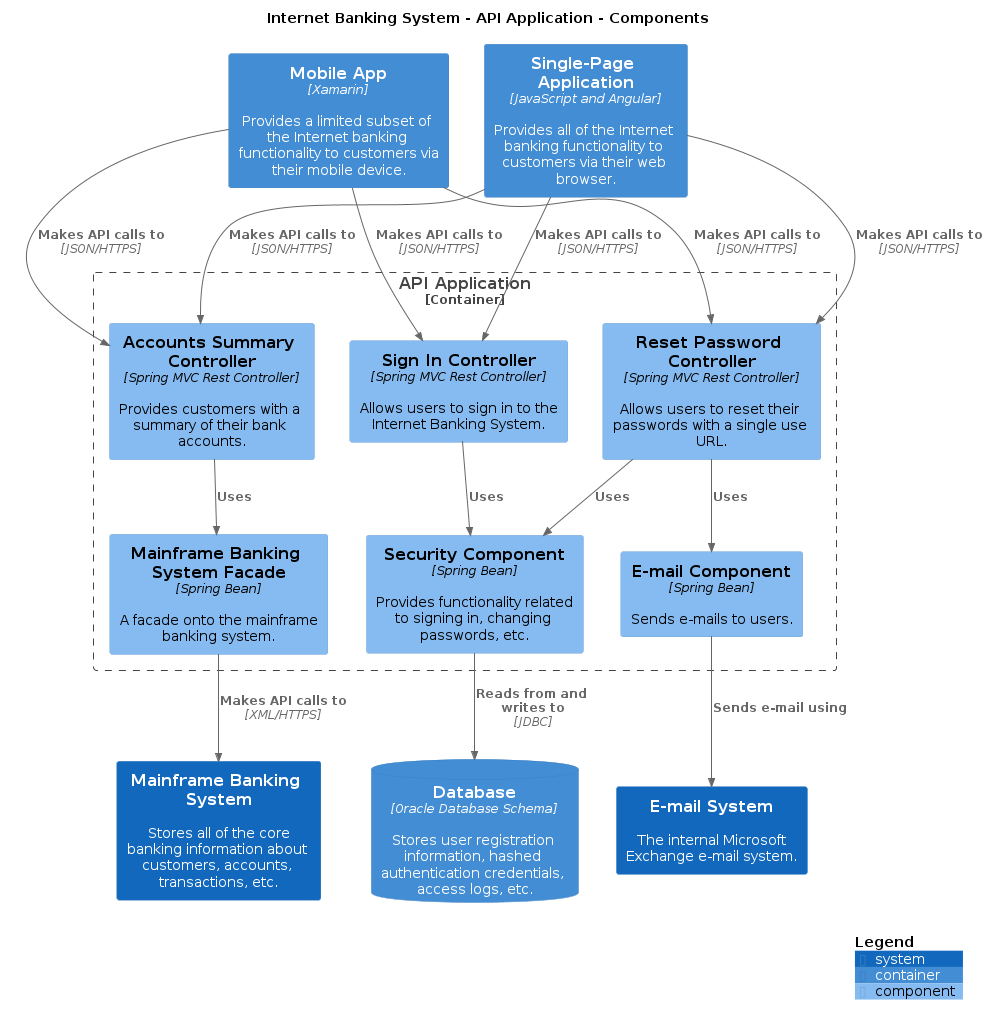

The diagram above was rendered by PlantUML. Its source (embedded in the PNG):
@startuml
title Internet Banking System - API Application - Components

top to bottom direction

!include /home/runner/work/structurizr-site-generatr/structurizr-site-generatr/build/puml-cache/C4.puml
!include /home/runner/work/structurizr-site-generatr/structurizr-site-generatr/build/puml-cache/C4_Context.puml
!include /home/runner/work/structurizr-site-generatr/structurizr-site-generatr/build/puml-cache/C4_Container.puml
!include /home/runner/work/structurizr-site-generatr/structurizr-site-generatr/build/puml-cache/C4_Component.puml

System(MainframeBankingSystem, "Mainframe Banking System", "Stores all of the core banking information about customers, accounts, transactions, etc.", $tags="Element+Software System+Existing System")
System(EmailSystem, "E-mail System", "The internal Microsoft Exchange e-mail system.", $tags="Element+Software System+Existing System")
ContainerDb(InternetBankingSystem.Database, "Database", "Oracle Database Schema", "Stores user registration information, hashed authentication credentials, access logs, etc.", $tags="Element+Container+Database")
Container(InternetBankingSystem.SinglePageApplication, "Single-Page Application", "JavaScript and Angular", "Provides all of the Internet banking functionality to customers via their web browser.", $tags="Element+Container+Web Browser")
Container(InternetBankingSystem.MobileApp, "Mobile App", "Xamarin", "Provides a limited subset of the Internet banking functionality to customers via their mobile device.", $tags="Element+Container+Mobile App")

Container_Boundary("InternetBankingSystem.APIApplication_boundary", "API Application") {
  Component(InternetBankingSystem.APIApplication.SignInController, "Sign In Controller", "Spring MVC Rest Controller", "Allows users to sign in to the Internet Banking System.", $tags="Element+Component")
  Component(InternetBankingSystem.APIApplication.AccountsSummaryController, "Accounts Summary Controller", "Spring MVC Rest Controller", "Provides customers with a summary of their bank accounts.", $tags="Element+Component")
  Component(InternetBankingSystem.APIApplication.ResetPasswordController, "Reset Password Controller", "Spring MVC Rest Controller", "Allows users to reset their passwords with a single use URL.", $tags="Element+Component")
  Component(InternetBankingSystem.APIApplication.SecurityComponent, "Security Component", "Spring Bean", "Provides functionality related to signing in, changing passwords, etc.", $tags="Element+Component")
  Component(InternetBankingSystem.APIApplication.MainframeBankingSystemFacade, "Mainframe Banking System Facade", "Spring Bean", "A facade onto the mainframe banking system.", $tags="Element+Component")
  Component(InternetBankingSystem.APIApplication.EmailComponent, "E-mail Component", "Spring Bean", "Sends e-mails to users.", $tags="Element+Component")
}

Rel_D(InternetBankingSystem.SinglePageApplication, InternetBankingSystem.APIApplication.SignInController, "Makes API calls to", "JSON/HTTPS", $tags="Relationship")
Rel_D(InternetBankingSystem.SinglePageApplication, InternetBankingSystem.APIApplication.AccountsSummaryController, "Makes API calls to", "JSON/HTTPS", $tags="Relationship")
Rel_D(InternetBankingSystem.SinglePageApplication, InternetBankingSystem.APIApplication.ResetPasswordController, "Makes API calls to", "JSON/HTTPS", $tags="Relationship")
Rel_D(InternetBankingSystem.MobileApp, InternetBankingSystem.APIApplication.SignInController, "Makes API calls to", "JSON/HTTPS", $tags="Relationship")
Rel_D(InternetBankingSystem.MobileApp, InternetBankingSystem.APIApplication.AccountsSummaryController, "Makes API calls to", "JSON/HTTPS", $tags="Relationship")
Rel_D(InternetBankingSystem.MobileApp, InternetBankingSystem.APIApplication.ResetPasswordController, "Makes API calls to", "JSON/HTTPS", $tags="Relationship")
Rel_D(InternetBankingSystem.APIApplication.SignInController, InternetBankingSystem.APIApplication.SecurityComponent, "Uses", $tags="Relationship")
Rel_D(InternetBankingSystem.APIApplication.AccountsSummaryController, InternetBankingSystem.APIApplication.MainframeBankingSystemFacade, "Uses", $tags="Relationship")
Rel_D(InternetBankingSystem.APIApplication.ResetPasswordController, InternetBankingSystem.APIApplication.SecurityComponent, "Uses", $tags="Relationship")
Rel_D(InternetBankingSystem.APIApplication.ResetPasswordController, InternetBankingSystem.APIApplication.EmailComponent, "Uses", $tags="Relationship")
Rel_D(InternetBankingSystem.APIApplication.SecurityComponent, InternetBankingSystem.Database, "Reads from and writes to", "JDBC", $tags="Relationship")
Rel_D(InternetBankingSystem.APIApplication.MainframeBankingSystemFacade, MainframeBankingSystem, "Makes API calls to", "XML/HTTPS", $tags="Relationship")
Rel_D(InternetBankingSystem.APIApplication.EmailComponent, EmailSystem, "Sends e-mail using", $tags="Relationship")

SHOW_LEGEND()
@endum